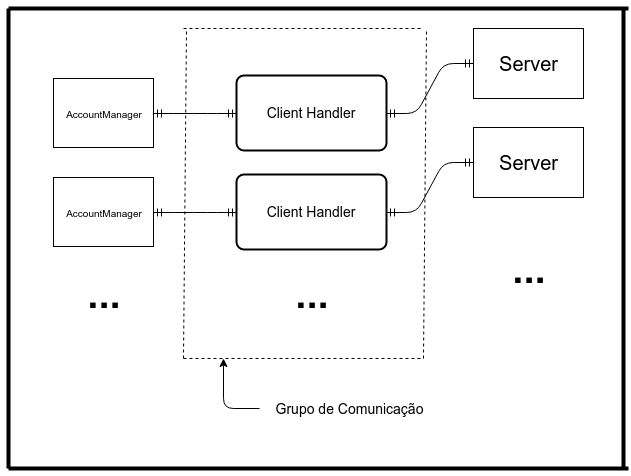

The diagram above was exported from draw.io. Its source (the exported page's mxGraphModel, read from the mxfile embedded in the PNG):
<mxGraphModel dx="1050" dy="556" grid="1" gridSize="10" guides="1" tooltips="1" connect="1" arrows="1" fold="1" page="1" pageScale="1" pageWidth="826" pageHeight="1169" background="#ffffff" math="0" shadow="0">
  <root>
    <mxCell id="0" />
    <mxCell id="1" parent="0" />
    <mxCell id="3" value="&lt;font style=&quot;font-size: 20px&quot;&gt;Server&lt;/font&gt;" style="whiteSpace=wrap;html=1;" vertex="1" parent="1">
      <mxGeometry x="650" y="40" width="110" height="70" as="geometry" />
    </mxCell>
    <mxCell id="4" value="" style="edgeStyle=entityRelationEdgeStyle;html=1;endArrow=ERmandOne;startArrow=ERmandOne;entryX=0;entryY=0.5;exitX=1;exitY=0.5;" edge="1" parent="1" source="6" target="3">
      <mxGeometry width="100" height="100" relative="1" as="geometry">
        <mxPoint x="560" y="160" as="sourcePoint" />
        <mxPoint x="235" y="160" as="targetPoint" />
      </mxGeometry>
    </mxCell>
    <mxCell id="6" value="&lt;font style=&quot;font-size: 14px&quot;&gt;Client Handler&lt;/font&gt;" style="strokeWidth=2;rounded=1;arcSize=10;whiteSpace=wrap;html=1;align=center;" vertex="1" parent="1">
      <mxGeometry x="413" y="87" width="150" height="75" as="geometry" />
    </mxCell>
    <mxCell id="10" value="" style="edgeStyle=entityRelationEdgeStyle;html=1;endArrow=ERmandOne;startArrow=ERmandOne;entryX=0;entryY=0.5;exitX=1;exitY=0.5;" edge="1" parent="1" source="11" target="6">
      <mxGeometry width="100" height="100" relative="1" as="geometry">
        <mxPoint x="300" y="80" as="sourcePoint" />
        <mxPoint x="250" y="85" as="targetPoint" />
      </mxGeometry>
    </mxCell>
    <mxCell id="11" value="&lt;font style=&quot;font-size: 10px&quot;&gt;AccountManager&lt;/font&gt;" style="whiteSpace=wrap;html=1;" vertex="1" parent="1">
      <mxGeometry x="230" y="90" width="100" height="69" as="geometry" />
    </mxCell>
    <mxCell id="18" value="&lt;font style=&quot;font-size: 20px&quot;&gt;Server&lt;/font&gt;" style="whiteSpace=wrap;html=1;" vertex="1" parent="1">
      <mxGeometry x="650" y="139" width="110" height="70" as="geometry" />
    </mxCell>
    <mxCell id="19" value="" style="edgeStyle=entityRelationEdgeStyle;html=1;endArrow=ERmandOne;startArrow=ERmandOne;entryX=0;entryY=0.5;exitX=1;exitY=0.5;" edge="1" source="20" target="18" parent="1">
      <mxGeometry x="563" y="174" width="100" height="100" as="geometry">
        <mxPoint x="560" y="259" as="sourcePoint" />
        <mxPoint x="235" y="259" as="targetPoint" />
      </mxGeometry>
    </mxCell>
    <mxCell id="20" value="&lt;font style=&quot;font-size: 14px&quot;&gt;Client Handler&lt;/font&gt;" style="strokeWidth=2;rounded=1;arcSize=10;whiteSpace=wrap;html=1;align=center;" vertex="1" parent="1">
      <mxGeometry x="413" y="186" width="150" height="75" as="geometry" />
    </mxCell>
    <mxCell id="21" value="" style="edgeStyle=entityRelationEdgeStyle;html=1;endArrow=ERmandOne;startArrow=ERmandOne;entryX=0;entryY=0.5;exitX=1;exitY=0.5;" edge="1" source="22" target="20" parent="1">
      <mxGeometry x="330" y="224" width="100" height="100" as="geometry">
        <mxPoint x="300" y="179" as="sourcePoint" />
        <mxPoint x="250" y="184" as="targetPoint" />
      </mxGeometry>
    </mxCell>
    <mxCell id="22" value="&lt;font style=&quot;font-size: 10px&quot;&gt;AccountManager&lt;/font&gt;" style="whiteSpace=wrap;html=1;" vertex="1" parent="1">
      <mxGeometry x="230" y="189" width="100" height="69" as="geometry" />
    </mxCell>
    <mxCell id="23" value="&lt;font style=&quot;font-size: 40px&quot;&gt;&lt;b&gt;...&lt;/b&gt;&lt;/font&gt;" style="text;html=1;strokeColor=none;fillColor=none;align=center;verticalAlign=middle;whiteSpace=wrap;overflow=hidden;" vertex="1" parent="1">
      <mxGeometry x="243" y="280" width="75" height="50" as="geometry" />
    </mxCell>
    <mxCell id="24" value="&lt;font style=&quot;font-size: 40px&quot;&gt;&lt;b&gt;...&lt;/b&gt;&lt;/font&gt;" style="text;html=1;strokeColor=none;fillColor=none;align=center;verticalAlign=middle;whiteSpace=wrap;overflow=hidden;" vertex="1" parent="1">
      <mxGeometry x="451" y="280" width="75" height="50" as="geometry" />
    </mxCell>
    <mxCell id="25" value="&lt;font style=&quot;font-size: 40px&quot;&gt;&lt;b&gt;...&lt;/b&gt;&lt;/font&gt;" style="text;html=1;strokeColor=none;fillColor=none;align=center;verticalAlign=middle;whiteSpace=wrap;overflow=hidden;" vertex="1" parent="1">
      <mxGeometry x="668" y="255" width="75" height="50" as="geometry" />
    </mxCell>
    <mxCell id="28" value="" style="endArrow=none;dashed=1;html=1;" edge="1" parent="1">
      <mxGeometry width="50" height="50" relative="1" as="geometry">
        <mxPoint x="360" y="370" as="sourcePoint" />
        <mxPoint x="363" y="40" as="targetPoint" />
      </mxGeometry>
    </mxCell>
    <mxCell id="29" value="" style="endArrow=none;dashed=1;html=1;" edge="1" parent="1">
      <mxGeometry width="50" height="50" relative="1" as="geometry">
        <mxPoint x="360" y="40" as="sourcePoint" />
        <mxPoint x="600" y="40" as="targetPoint" />
      </mxGeometry>
    </mxCell>
    <mxCell id="30" value="" style="endArrow=none;dashed=1;html=1;" edge="1" parent="1">
      <mxGeometry x="360" y="370" width="50" height="50" as="geometry">
        <mxPoint x="360" y="370" as="sourcePoint" />
        <mxPoint x="600" y="370" as="targetPoint" />
      </mxGeometry>
    </mxCell>
    <mxCell id="31" value="" style="endArrow=none;dashed=1;html=1;" edge="1" parent="1">
      <mxGeometry x="600" y="40" width="50" height="50" as="geometry">
        <mxPoint x="600" y="370" as="sourcePoint" />
        <mxPoint x="603" y="40" as="targetPoint" />
      </mxGeometry>
    </mxCell>
    <mxCell id="32" value="&lt;font style=&quot;font-size: 14px&quot;&gt;Grupo de Comunicação&lt;/font&gt;" style="text;html=1;strokeColor=none;fillColor=none;align=center;verticalAlign=middle;whiteSpace=wrap;overflow=hidden;" vertex="1" parent="1">
      <mxGeometry x="436" y="380" width="180" height="80" as="geometry" />
    </mxCell>
    <mxCell id="33" value="" style="endArrow=classic;html=1;exitX=0;exitY=0.5;" edge="1" parent="1" source="32">
      <mxGeometry width="50" height="50" relative="1" as="geometry">
        <mxPoint x="400" y="440" as="sourcePoint" />
        <mxPoint x="400" y="370" as="targetPoint" />
        <Array as="points">
          <mxPoint x="400" y="420" />
        </Array>
      </mxGeometry>
    </mxCell>
    <mxCell id="34" value="" style="line;direction=south;html=1;" vertex="1" parent="1">
      <mxGeometry x="180" y="20" width="10" height="460" as="geometry" />
    </mxCell>
    <mxCell id="35" value="" style="line;direction=south;html=1;" vertex="1" parent="1">
      <mxGeometry x="795" y="20" width="10" height="460" as="geometry" />
    </mxCell>
    <mxCell id="38" value="" style="line;html=1;" vertex="1" parent="1">
      <mxGeometry x="185" y="15" width="620" height="10" as="geometry" />
    </mxCell>
    <mxCell id="42" value="" style="line;html=1;" vertex="1" parent="1">
      <mxGeometry x="185" y="475" width="620" height="10" as="geometry" />
    </mxCell>
  </root>
</mxGraphModel>